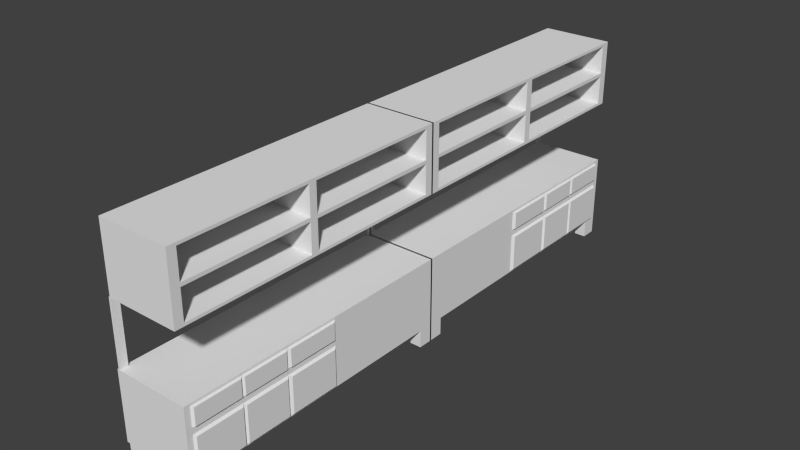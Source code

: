 # Source: kitchen-shelves-only.blend  (saved by Blender 2.76.0; exported with 4.5.12 LTS)
import bpy
from mathutils import Matrix  # noqa: F401  (used for matrix-valued properties, if any)

bpy.ops.wm.read_factory_settings(use_empty=True)
scene = bpy.context.scene
scene.name = 'Scene'

# ---- collections
col_collection_1 = bpy.data.collections.new('Collection 1'); scene.collection.children.link(col_collection_1)

# ---- materials (node trees are filled in below, after node groups)
mat_material = bpy.data.materials.new('Material')
mat_material.alpha_threshold = 0.0
mat_material.use_transparent_shadow = False
mat_material.roughness = 0.5
mat_material.line_color = (0.0, 0.0, 0.0, 1.0)

# ---- material node trees

# ---- world
world_world = bpy.data.worlds.new('World'); scene.world = world_world
world_world.color = (0.05088, 0.05088, 0.05088)
world_world.use_sun_shadow = False
world_world.sun_shadow_jitter_overblur = 0.0
world_world.cycles.sampling_method = 'MANUAL'
world_world.cycles.sample_map_resolution = 256

# ---- meshes
me_cube = bpy.data.meshes.new('Cube')
me_cube.from_pydata([(0.8412, 0.01513, 0.3195), (0.8412, -4.833, 0.3195), (-0.3851, -4.833, 0.3195), (-0.3851, 0.01513, 0.3195), (0.8412, 0.01513, 1.477), (0.8412, -4.833, 1.477), (-0.3851, -4.833, 1.477), (-0.3851, 0.01513, 1.477), (0.8412, -0.251, 0.3195), (0.8412, -4.567, 0.3195), (0.6439, 0.01513, 0.3195), (-0.1878, 0.01513, 0.3195), (0.6439, -4.833, 0.3195), (-0.1878, -4.833, 0.3195), (-0.3851, -4.567, 0.3195), (-0.3851, -0.251, 0.3195), (0.6439, -0.251, 0.3195), (-0.1878, -0.251, 0.3195), (0.6439, -4.567, 0.3195), (-0.1878, -4.567, 0.3195), (0.8412, -4.567, 0.02326), (0.8412, -4.833, 0.02326), (-0.1878, 0.01513, 0.02326), (-0.3851, 0.01513, 0.02326), (-0.1878, -4.833, 0.02326), (-0.3851, -4.833, 0.02326), (-0.3851, -0.251, 0.02326), (0.8412, 0.01513, 0.02326), (0.8412, -0.251, 0.02326), (0.6439, 0.01513, 0.02326), (0.6439, -4.833, 0.02326), (-0.3851, -4.567, 0.02326), (-0.1878, -0.251, 0.02326), (0.6439, -0.251, 0.02326), (-0.1878, -4.567, 0.02326), (0.6439, -4.567, 0.02326), (0.6095, -0.7532, 1.477), (0.6095, -1.708, 1.477), (-0.1535, -0.7532, 1.477), (-0.1535, -1.708, 1.477), (-0.3219, -1.262, 1.477), (-0.3219, -1.143, 1.477), (-0.2167, -1.292, 1.477), (-0.2167, -1.128, 1.477), (0.8412, -4.736, 0.3408), (0.8412, -4.737, 0.3408), (0.8412, -0.08137, 0.3408), (0.8412, -0.08137, 1.434), (0.8412, -4.737, 1.434), (0.8412, -0.3369, 0.3408), (0.8412, -3.08, 1.434), (0.8412, -3.081, 0.3408), (0.8412, -3.893, 1.434), (0.8412, -3.893, 0.3408), (0.8412, -2.143, 1.434), (0.8412, -2.143, 0.3408), (0.8412, -4.736, 1.008), (0.8412, -4.737, 1.008), (0.8412, -0.08137, 1.008), (0.8412, -0.08137, 1.12), (0.8412, -4.737, 1.12), (0.8412, -3.893, 1.12), (0.8412, -0.3369, 1.008), (0.8412, -3.893, 1.008), (0.8412, -2.143, 1.12), (0.8412, -3.08, 1.12), (0.8412, -2.143, 1.008), (0.8412, -3.081, 1.008), (0.8771, -2.188, 1.421), (0.8771, -3.035, 1.421), (0.8771, -2.188, 1.133), (0.8771, -3.035, 1.133), (0.8771, -3.113, 1.421), (0.8771, -3.861, 1.421), (0.8771, -3.113, 1.133), (0.8771, -3.861, 1.133), (0.8771, -3.925, 1.421), (0.8771, -4.706, 1.421), (0.8771, -3.925, 1.133), (0.8771, -4.706, 1.133), (0.8771, -3.922, 0.3686), (0.8771, -4.707, 0.3686), (0.8771, -4.707, 0.9792), (0.8771, -3.922, 0.9792), (0.8771, -3.113, 0.3688), (0.8771, -3.859, 0.3688), (0.8771, -3.113, 0.98), (0.8771, -3.859, 0.98), (0.8771, -2.191, 0.3688), (0.8771, -3.033, 0.3688), (0.8771, -2.191, 0.9804), (0.8771, -3.033, 0.9804), (-0.4362, -0.251, 0.3195), (-0.4362, 0.01513, 0.3195), (-0.4362, -4.833, 0.3195), (-0.4362, -4.833, 1.477), (-0.4362, 0.01513, 1.477), (-0.4362, -4.567, 0.3195), (-0.3851, -2.313, 1.477), (-0.4362, -2.313, 1.477), (-0.3851, -0.06525, 1.477), (-0.4362, -0.06519, 1.477), (-0.4107, -4.833, 1.477), (-0.4107, 0.01513, 1.477), (-0.3851, -4.698, 1.477), (-0.4362, -4.698, 1.477), (-0.4107, -2.313, 1.477), (-0.4107, -4.698, 1.477), (-0.4107, -0.06522, 1.477), (-0.3851, -0.06525, 2.554), (-0.3851, 0.01513, 2.554), (-0.3851, -4.833, 2.554), (-0.4107, -4.833, 2.554), (-0.4107, 0.01513, 2.554), (-0.3851, -4.698, 2.554), (-0.4107, -4.698, 2.554), (-0.4107, -0.06522, 2.554), (0.8289, -4.833, 2.554), (0.8289, 0.01501, 2.554), (-0.3892, 0.01501, 2.554), (-0.3892, -4.833, 2.554), (0.8289, -4.833, 3.676), (0.8289, 0.01501, 3.676), (-0.3892, 0.01501, 3.676), (-0.3892, -4.833, 3.676), (0.8289, -4.683, 2.554), (0.8289, -2.521, 2.554), (0.8289, -2.392, 2.554), (0.8289, -0.1463, 2.554), (0.8289, -4.683, 3.676), (0.8289, -2.521, 3.676), (0.8289, -2.392, 3.676), (0.8289, -0.1463, 3.676), (0.8289, 0.01501, 3.629), (0.8289, 0.01501, 3.146), (0.8289, 0.01501, 3.087), (0.8289, 0.01501, 2.6), (0.8289, -4.833, 2.6), (0.8289, -4.833, 3.087), (0.8289, -4.833, 3.146), (0.8289, -4.833, 3.629), (0.8289, -4.683, 2.6), (0.8289, -4.683, 3.087), (0.8289, -4.683, 3.146), (0.8289, -4.683, 3.629), (0.8289, -2.521, 2.6), (0.8289, -2.521, 3.087), (0.8289, -2.521, 3.146), (0.8289, -2.521, 3.629), (0.8289, -2.392, 2.6), (0.8289, -2.392, 3.087), (0.8289, -2.392, 3.146), (0.8289, -2.392, 3.629), (0.8289, -0.1463, 2.6), (0.8289, -0.1463, 3.087), (0.8289, -0.1463, 3.146), (0.8289, -0.1463, 3.629), (-0.2715, -4.683, 2.6), (-0.2715, -4.683, 3.087), (-0.2715, -4.683, 3.146), (-0.2715, -4.683, 3.629), (-0.2715, -2.521, 2.6), (-0.2715, -2.521, 3.087), (-0.2715, -2.521, 3.146), (-0.2715, -2.521, 3.629), (-0.2617, -2.392, 2.6), (-0.2617, -2.392, 3.087), (-0.2617, -2.392, 3.146), (-0.2617, -2.392, 3.629), (-0.2617, -0.1463, 2.6), (-0.2617, -0.1463, 3.087), (-0.2617, -0.1463, 3.146), (-0.2617, -0.1463, 3.629), (0.8288, -2.392, 3.087), (0.8288, -2.392, 3.146), (0.8288, -0.1463, 3.087), (0.8288, -0.1463, 3.146)], [], [(12, 18, 35, 30), (6, 5, 37, 39), (4, 5, 48, 52, 50, 54, 47), (1, 5, 6, 2, 13, 12), (15, 14, 97, 92), (4, 0, 10, 11, 3, 7), (9, 1, 21, 20), (17, 19, 14, 15), (10, 0, 27, 29), (10, 16, 17, 11), (8, 9, 18, 16), (16, 18, 19, 17), (8, 16, 33, 28), (18, 12, 13, 19), (34, 24, 25, 31), (22, 32, 26, 23), (27, 28, 33, 29), (20, 21, 30, 35), (14, 19, 34, 31), (3, 11, 22, 23), (1, 12, 30, 21), (19, 13, 24, 34), (18, 9, 20, 35), (13, 2, 25, 24), (2, 14, 31, 25), (16, 10, 29, 33), (0, 8, 28, 27), (11, 17, 32, 22), (15, 3, 23, 26), (17, 15, 26, 32), (5, 4, 36, 37), (7, 100, 98, 104, 6, 40, 41), (4, 7, 38, 36), (38, 7, 41, 43), (6, 39, 42, 40), (39, 38, 43, 42), (46, 47, 59, 58), (5, 1, 45, 48), (9, 8, 49, 55, 51, 53, 44), (0, 4, 47, 46), (1, 9, 44, 45), (8, 0, 46, 49), (47, 54, 64, 59), (49, 46, 58, 62), (45, 44, 56, 57), (63, 61, 60, 57, 56), (66, 64, 65, 67), (67, 65, 61, 63), (58, 59, 64, 66, 62), (61, 65, 74, 75), (53, 63, 83, 80), (54, 50, 69, 68), (55, 49, 62, 66), (48, 45, 57, 60), (63, 53, 85, 87), (66, 67, 91, 90), (52, 48, 77, 76), (68, 69, 71, 70), (64, 54, 68, 70), (50, 65, 71, 69), (65, 64, 70, 71), (72, 73, 75, 74), (52, 61, 75, 73), (50, 52, 73, 72), (65, 50, 72, 74), (76, 77, 79, 78), (48, 60, 79, 77), (61, 52, 76, 78), (60, 61, 78, 79), (81, 80, 83, 82), (63, 56, 82, 83), (56, 44, 81, 82), (44, 53, 80, 81), (85, 84, 86, 87), (51, 67, 86, 84), (67, 63, 87, 86), (53, 51, 84, 85), (89, 88, 90, 91), (51, 55, 88, 89), (67, 51, 89, 91), (55, 66, 90, 88), (94, 95, 105, 99, 101, 96, 93, 92, 97), (95, 94, 102), (108, 103, 96, 101), (14, 2, 94, 97), (7, 3, 103), (3, 15, 92, 93), (107, 106, 99, 105), (102, 107, 105, 95), (108, 100, 109, 116), (104, 98, 106, 107), (103, 93, 96), (3, 93, 103), (106, 108, 101, 99), (98, 100, 108, 106), (103, 108, 116, 113), (2, 6, 102), (94, 2, 102), (111, 114, 115, 112), (116, 109, 117, 120), (7, 103, 113, 110), (104, 107, 115, 114), (100, 7, 110, 109), (6, 104, 114, 111), (102, 6, 111, 112), (107, 102, 112, 115), (119, 120, 124, 123), (110, 113, 119, 118), (109, 110, 118, 128, 127, 126, 125, 117), (113, 116, 120, 119), (121, 129, 130, 131, 132, 122, 123, 124), (118, 119, 123, 122, 133, 134, 135, 136), (120, 117, 137, 138, 139, 140, 121, 124), (156, 133, 122, 132), (140, 144, 129, 121), (144, 148, 130, 129), (148, 152, 131, 130), (152, 156, 132, 131), (117, 125, 141, 137), (137, 141, 142, 138), (138, 142, 143, 139), (139, 143, 144, 140), (125, 126, 145, 141), (144, 143, 159, 160), (142, 146, 147, 143), (143, 147, 163, 159), (126, 127, 149, 145), (145, 149, 150, 146), (146, 150, 151, 147), (147, 151, 152, 148), (127, 128, 153, 149), (154, 155, 171, 170), (151, 150, 166, 167), (156, 152, 168, 172), (128, 118, 136, 153), (153, 136, 135, 154), (154, 135, 134, 155), (155, 134, 133, 156), (157, 161, 162, 158), (159, 163, 164, 160), (141, 145, 161, 157), (142, 141, 157, 158), (147, 148, 164, 163), (145, 146, 162, 161), (148, 144, 160, 164), (146, 142, 158, 162), (165, 169, 170, 166), (166, 170, 175, 173), (167, 171, 172, 168), (152, 151, 167, 168), (150, 149, 165, 166), (149, 153, 169, 165), (155, 156, 172, 171), (153, 154, 170, 169), (36, 38, 39, 37), (41, 40, 42, 43), (173, 175, 176, 174), (167, 166, 173, 174), (171, 167, 174, 176), (170, 171, 176, 175)])
me_cube.materials.append(mat_material)
me_cube.use_remesh_preserve_volume = False
me_cube.use_remesh_preserve_attributes = False
me_cube.use_mirror_vertex_groups = False
me_cube.update()

# ---- objects
ob_cube = bpy.data.objects.new('Cube', me_cube)

# ---- transforms, parenting, visibility, modifiers, constraints
ob_cube.location = (0.0, 0.0, 0.0)
ob_cube.lock_rotations_4d = False
ob_cube.empty_display_type = 'ARROWS'
ob_cube.lineart.crease_threshold = 0.0
_m = ob_cube.modifiers.new('Mirror', 'MIRROR')
_m.use_axis = (False, True, False)

# ---- collection membership
col_collection_1.objects.link(ob_cube)

# ---- scene / render settings (as saved in the file)
scene.frame_start = 1; scene.frame_end = 250; scene.frame_set(1)
scene.render.engine = 'BLENDER_EEVEE_NEXT'
scene.render.resolution_percentage = 50
scene.render.dither_intensity = 0.0
scene.cycles.use_denoising = False
scene.cycles.samples = 10
scene.cycles.sampling_pattern = 'TABULATED_SOBOL'
scene.cycles.light_sampling_threshold = 0.0
scene.cycles.use_adaptive_sampling = False
scene.cycles.use_light_tree = False
scene.cycles.blur_glossy = 0.0
scene.cycles.pixel_filter_type = 'GAUSSIAN'
scene.cycles.sample_clamp_indirect = 0.0
scene.view_settings.view_transform = 'Standard'
bpy.context.view_layer.update()

# ---- added for rendering (the .blend has no active camera and no usable light): camera, sun
cam_auto = bpy.data.cameras.new('AutoCamera')
cam_auto.lens = 50.0
cam_auto.sensor_width = 36.0
cam_auto.clip_end = 1000.0
ob_auto_camera = bpy.data.objects.new('AutoCamera', cam_auto)
scene.collection.objects.link(ob_auto_camera)
ob_auto_camera.location = (9.85859, -11.5657, 9.56016)
ob_auto_camera.rotation_euler = (1.09748, -7.21219e-08, 0.694738)
scene.camera = ob_auto_camera
light_auto_sun = bpy.data.lights.new('AutoSun', 'SUN')
light_auto_sun.energy = 3.0
light_auto_sun.angle = 0.0523599
ob_auto_sun = bpy.data.objects.new('AutoSun', light_auto_sun)
scene.collection.objects.link(ob_auto_sun)
ob_auto_sun.rotation_euler = (0.872665, 0.174533, 0.523599)
bpy.context.view_layer.update()
